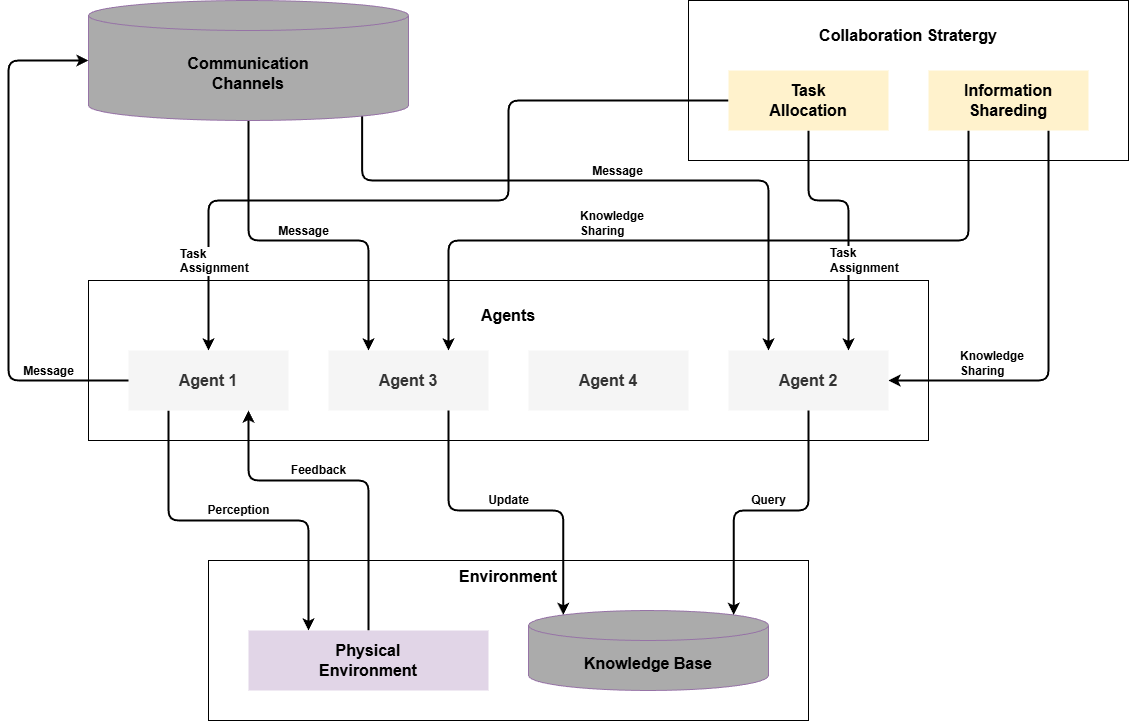

The diagram above was exported from draw.io. Its source (the exported page's mxGraphModel, read from the mxfile embedded in the PNG):
<mxGraphModel dx="2117" dy="726" grid="1" gridSize="10" guides="1" tooltips="1" connect="1" arrows="1" fold="1" page="1" pageScale="1" pageWidth="850" pageHeight="1100" math="0" shadow="0">
  <root>
    <mxCell id="0" />
    <mxCell id="1" parent="0" />
    <mxCell id="2" value="&lt;br&gt;Collaboration Stratergy" style="rounded=0;whiteSpace=wrap;html=1;fontStyle=1;verticalAlign=top;fontSize=16;" vertex="1" parent="1">
      <mxGeometry x="360" y="120" width="440" height="160" as="geometry" />
    </mxCell>
    <mxCell id="5" value="&lt;br&gt;Agents" style="rounded=0;whiteSpace=wrap;html=1;fontStyle=1;verticalAlign=top;fontSize=16;" vertex="1" parent="1">
      <mxGeometry x="-240" y="400" width="840" height="160" as="geometry" />
    </mxCell>
    <mxCell id="10" value="Environment" style="rounded=0;whiteSpace=wrap;html=1;fontStyle=1;verticalAlign=top;fontSize=16;" vertex="1" parent="1">
      <mxGeometry x="-120" y="680" width="600" height="160" as="geometry" />
    </mxCell>
    <mxCell id="23" value="Message" style="edgeStyle=orthogonalEdgeStyle;html=1;entryX=0.25;entryY=0;entryDx=0;entryDy=0;strokeWidth=2;fontSize=12;fontStyle=1;verticalAlign=bottom;" edge="1" parent="1" source="13" target="7">
      <mxGeometry relative="1" as="geometry">
        <Array as="points">
          <mxPoint x="-80" y="360" />
          <mxPoint x="40" y="360" />
        </Array>
      </mxGeometry>
    </mxCell>
    <mxCell id="25" value="Message" style="edgeStyle=orthogonalEdgeStyle;html=1;entryX=0.25;entryY=0;entryDx=0;entryDy=0;exitX=0.855;exitY=1;exitDx=0;exitDy=-4.35;exitPerimeter=0;strokeWidth=2;fontSize=12;fontStyle=1;verticalAlign=bottom;" edge="1" parent="1" source="13" target="9">
      <mxGeometry relative="1" as="geometry">
        <Array as="points">
          <mxPoint x="34" y="300" />
          <mxPoint x="440" y="300" />
        </Array>
      </mxGeometry>
    </mxCell>
    <mxCell id="13" value="Communication&lt;br&gt;Channels" style="shape=cylinder3;whiteSpace=wrap;html=1;boundedLbl=1;backgroundOutline=1;size=15;fontSize=16;fontStyle=1;fillColor=light-dark(#ABABAB,#392F3F);strokeColor=#9673a6;" vertex="1" parent="1">
      <mxGeometry x="-240" y="120" width="320" height="120" as="geometry" />
    </mxCell>
    <mxCell id="17" value="Task &lt;br&gt;Assignment" style="edgeStyle=orthogonalEdgeStyle;html=1;entryX=0.5;entryY=0;entryDx=0;entryDy=0;elbow=vertical;strokeWidth=2;fontSize=12;fontStyle=1;verticalAlign=top;align=left;" edge="1" parent="1" source="3" target="6">
      <mxGeometry x="0.7143" y="-30" relative="1" as="geometry">
        <Array as="points">
          <mxPoint x="180" y="220" />
          <mxPoint x="180" y="320" />
          <mxPoint x="-120" y="320" />
        </Array>
        <mxPoint as="offset" />
      </mxGeometry>
    </mxCell>
    <mxCell id="22" value="Task &lt;br&gt;Assignment" style="edgeStyle=orthogonalEdgeStyle;html=1;strokeWidth=2;entryX=0.75;entryY=0;entryDx=0;entryDy=0;fontSize=12;fontStyle=1;align=left;" edge="1" parent="1" source="3" target="9">
      <mxGeometry x="0.3077" y="-20" relative="1" as="geometry">
        <Array as="points">
          <mxPoint x="480" y="320" />
          <mxPoint x="520" y="320" />
        </Array>
        <mxPoint as="offset" />
      </mxGeometry>
    </mxCell>
    <mxCell id="3" value="Task&lt;br&gt;Allocation" style="rounded=0;whiteSpace=wrap;html=1;fillColor=#fff2cc;strokeColor=none;fontSize=16;fontStyle=1" vertex="1" parent="1">
      <mxGeometry x="400" y="190" width="160" height="60" as="geometry" />
    </mxCell>
    <mxCell id="24" value="Knowledge&lt;br&gt;Sharing" style="edgeStyle=orthogonalEdgeStyle;html=1;entryX=0.75;entryY=0;entryDx=0;entryDy=0;exitX=0.25;exitY=1;exitDx=0;exitDy=0;strokeWidth=2;fontSize=12;fontStyle=1;verticalAlign=bottom;align=left;" edge="1" parent="1" source="4" target="7">
      <mxGeometry x="0.3514" relative="1" as="geometry">
        <Array as="points">
          <mxPoint x="640" y="360" />
          <mxPoint x="120" y="360" />
        </Array>
        <mxPoint as="offset" />
      </mxGeometry>
    </mxCell>
    <mxCell id="26" value="&lt;span style=&quot;color: rgb(0, 0, 0);&quot;&gt;Knowledge &lt;br&gt;Sharing&lt;/span&gt;" style="edgeStyle=orthogonalEdgeStyle;html=1;entryX=1;entryY=0.5;entryDx=0;entryDy=0;exitX=0.75;exitY=1;exitDx=0;exitDy=0;strokeWidth=2;fontSize=12;fontStyle=1;verticalAlign=bottom;align=left;" edge="1" parent="1" source="4" target="9">
      <mxGeometry x="0.6585" relative="1" as="geometry">
        <Array as="points">
          <mxPoint x="720" y="500" />
        </Array>
        <mxPoint as="offset" />
      </mxGeometry>
    </mxCell>
    <mxCell id="4" value="Information&lt;br&gt;Shareding" style="rounded=0;whiteSpace=wrap;html=1;fillColor=#fff2cc;strokeColor=none;fontSize=16;fontStyle=1" vertex="1" parent="1">
      <mxGeometry x="600" y="190" width="160" height="60" as="geometry" />
    </mxCell>
    <mxCell id="29" value="Perception" style="edgeStyle=orthogonalEdgeStyle;html=1;exitX=0.25;exitY=1;exitDx=0;exitDy=0;entryX=0.25;entryY=0;entryDx=0;entryDy=0;fontSize=12;fontStyle=1;strokeWidth=2;" edge="1" parent="1" source="6" target="11">
      <mxGeometry y="10" relative="1" as="geometry">
        <mxPoint as="offset" />
      </mxGeometry>
    </mxCell>
    <mxCell id="6" value="Agent 1" style="rounded=0;whiteSpace=wrap;html=1;fillColor=#f5f5f5;strokeColor=none;fontSize=16;fontStyle=1;fontColor=#333333;" vertex="1" parent="1">
      <mxGeometry x="-200" y="470" width="160" height="60" as="geometry" />
    </mxCell>
    <mxCell id="7" value="Agent 3" style="rounded=0;whiteSpace=wrap;html=1;fillColor=#f5f5f5;strokeColor=none;fontSize=16;fontStyle=1;fontColor=#333333;" vertex="1" parent="1">
      <mxGeometry y="470" width="160" height="60" as="geometry" />
    </mxCell>
    <mxCell id="8" value="Agent 4" style="rounded=0;whiteSpace=wrap;html=1;fillColor=#f5f5f5;strokeColor=none;fontSize=16;fontStyle=1;fontColor=#333333;" vertex="1" parent="1">
      <mxGeometry x="200" y="470" width="160" height="60" as="geometry" />
    </mxCell>
    <mxCell id="9" value="Agent 2" style="rounded=0;whiteSpace=wrap;html=1;fillColor=#f5f5f5;strokeColor=none;fontSize=16;fontStyle=1;fontColor=#333333;" vertex="1" parent="1">
      <mxGeometry x="400" y="470" width="160" height="60" as="geometry" />
    </mxCell>
    <mxCell id="30" value="Feedback" style="edgeStyle=orthogonalEdgeStyle;html=1;exitX=0.5;exitY=0;exitDx=0;exitDy=0;entryX=0.75;entryY=1;entryDx=0;entryDy=0;strokeWidth=2;fontSize=12;fontStyle=1" edge="1" parent="1" source="11" target="6">
      <mxGeometry x="0.1765" y="-10" relative="1" as="geometry">
        <Array as="points">
          <mxPoint x="40" y="600" />
          <mxPoint x="-80" y="600" />
        </Array>
        <mxPoint as="offset" />
      </mxGeometry>
    </mxCell>
    <mxCell id="11" value="Physical&lt;br&gt;Environment" style="rounded=0;whiteSpace=wrap;html=1;fillColor=#e1d5e7;strokeColor=none;fontSize=16;fontStyle=1" vertex="1" parent="1">
      <mxGeometry x="-80" y="750" width="240" height="60" as="geometry" />
    </mxCell>
    <mxCell id="19" value="Knowledge Base" style="shape=cylinder3;whiteSpace=wrap;html=1;boundedLbl=1;backgroundOutline=1;size=15;fontSize=16;fontStyle=1;fillColor=light-dark(#ABABAB,#392F3F);strokeColor=#9673a6;" vertex="1" parent="1">
      <mxGeometry x="200" y="730" width="240" height="80" as="geometry" />
    </mxCell>
    <mxCell id="20" value="Message" style="edgeStyle=orthogonalEdgeStyle;html=1;entryX=0;entryY=0.5;entryDx=0;entryDy=0;entryPerimeter=0;strokeWidth=2;fontSize=12;fontStyle=1;verticalAlign=bottom;labelPosition=center;verticalLabelPosition=middle;align=center;" edge="1" parent="1" source="6" target="13">
      <mxGeometry x="-0.6923" relative="1" as="geometry">
        <Array as="points">
          <mxPoint x="-320" y="500" />
          <mxPoint x="-320" y="180" />
        </Array>
        <mxPoint as="offset" />
      </mxGeometry>
    </mxCell>
    <mxCell id="31" value="Update" style="edgeStyle=orthogonalEdgeStyle;html=1;exitX=0.75;exitY=1;exitDx=0;exitDy=0;entryX=0.145;entryY=0;entryDx=0;entryDy=4.35;entryPerimeter=0;fontSize=12;fontStyle=1;strokeWidth=2;" edge="1" parent="1" source="7" target="19">
      <mxGeometry x="0.0027" y="10" relative="1" as="geometry">
        <mxPoint as="offset" />
      </mxGeometry>
    </mxCell>
    <mxCell id="32" value="Query" style="edgeStyle=orthogonalEdgeStyle;html=1;entryX=0.855;entryY=0;entryDx=0;entryDy=4.35;entryPerimeter=0;strokeWidth=2;fontSize=12;fontStyle=1" edge="1" parent="1" source="9" target="19">
      <mxGeometry x="0.003" y="-10" relative="1" as="geometry">
        <mxPoint as="offset" />
      </mxGeometry>
    </mxCell>
  </root>
</mxGraphModel>